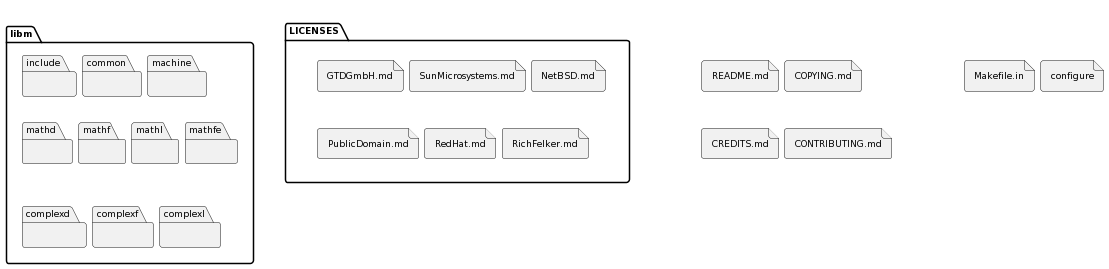

The diagram above was rendered by PlantUML. Its source (embedded in the PNG):
@startuml
allowmixing
set namespaceSeparator none

'skinparam componentStyle uml2
skinparam DefaultFontSize 9
skinparam Padding 0
skinparam DefaultFontName Aapex
skinparam nodesep 6
skinparam ranksep 2

'title LibmCS - Static Architecture
'top to bottom direction
'left to right direction



package libm {

    package include {
    }
    
    package common {
    }
    
    package machine {
    }
  
    include -r[hidden]-> common
    common -r[hidden]-> machine
    
    package mathd {
    
    }
	  package mathf {
	  
	  }
	  package mathl {
	  
	  }
	  package mathfe {
	  
	  }
	  
	  include -d[hidden]-> mathd
	  
		mathd -r[hidden]-> mathf
		mathf -r[hidden]-> mathl
		mathl -r[hidden]-> mathfe

	  package complexd {
	  
	  }
	  package complexf {
	  
	  }
	  package complexl {
	  
	  }

	  mathd -d[hidden]-> complexd
	  
		complexd -r[hidden]-> complexf
		complexf -r[hidden]-> complexl
}

package LICENSES {
  file GTDGmbH.md
  file SunMicrosystems.md
  file NetBSD.md
  file PublicDomain.md
  file RedHat.md
  file RichFelker.md
}

together a {
	file "README.md"
	file COPYING.md
	file CREDITS.md
	file CONTRIBUTING.md
}
together b {
	file configure
	file Makefile.in
}

LICENSES -r[hidden]-> a
@enduml